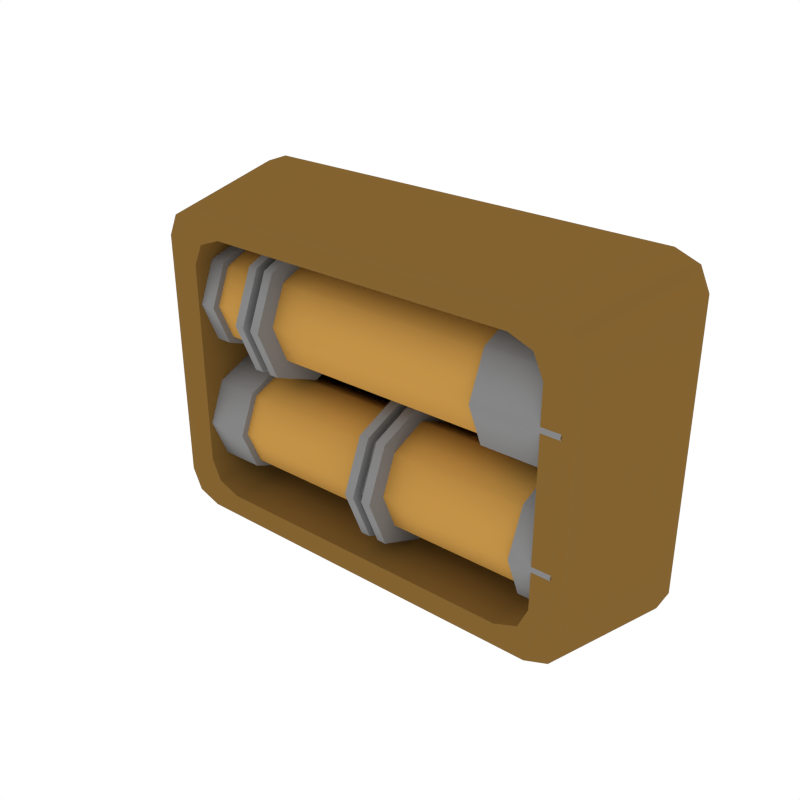 # Source: Details_Pipes_Small.blend  (saved by Blender 3.6.13; exported with 4.5.12 LTS)
import bpy
from mathutils import Matrix  # noqa: F401  (used for matrix-valued properties, if any)

bpy.ops.wm.read_factory_settings(use_empty=True)
scene = bpy.context.scene
scene.name = 'Scene'

# ---- collections
col_collection_1 = bpy.data.collections.new('Collection 1'); scene.collection.children.link(col_collection_1)

# ---- materials (node trees are filled in below, after node groups)
mat_darkgrey = bpy.data.materials.new('DarkGrey')
mat_darkgrey.alpha_threshold = 0.0
mat_darkgrey.diffuse_color = (0.2395, 0.2395, 0.2395, 1.0)
mat_darkgrey.roughness = 0.5
mat_accent = bpy.data.materials.new('Accent')
mat_accent.alpha_threshold = 0.0
mat_accent.diffuse_color = (0.5596, 0.2977, 0.06679, 1.0)
mat_accent.roughness = 0.5
mat_darkaccent = bpy.data.materials.new('DarkAccent')
mat_darkaccent.alpha_threshold = 0.0
mat_darkaccent.diffuse_color = (0.2266, 0.1234, 0.03015, 1.0)
mat_darkaccent.roughness = 0.5
mat_black = bpy.data.materials.new('Black')
mat_black.alpha_threshold = 0.0
mat_black.diffuse_color = (0.04203, 0.04203, 0.04203, 1.0)
mat_black.roughness = 0.5

# ---- node groups
ng_auto_smooth = bpy.data.node_groups.new('Auto Smooth', 'GeometryNodeTree')
_s = ng_auto_smooth.interface.new_socket(name='Geometry', in_out='OUTPUT', socket_type='NodeSocketGeometry')
_s = ng_auto_smooth.interface.new_socket(name='Geometry', in_out='INPUT', socket_type='NodeSocketGeometry')
_s = ng_auto_smooth.interface.new_socket(name='Angle', in_out='INPUT', socket_type='NodeSocketFloat')
_s.subtype = 'ANGLE'
_s.min_value = 0.0
_s.max_value = 3.142
ng_auto_smooth.is_modifier = True
_N = ng_auto_smooth.nodes; _L = ng_auto_smooth.links
n0 = _N.new('NodeGroupOutput'); n0.name = 'Group Output'; n0.location = (480, -100)
n1 = _N.new('NodeGroupInput'); n1.name = 'Group Input'; n1.location = (-420, -300)
n2 = _N.new('NodeGroupInput'); n2.name = 'Group Input.001'; n2.location = (-60, -100)
n3 = _N.new('GeometryNodeSetShadeSmooth'); n3.name = 'Set Shade Smooth'; n3.location = (120, -100)
n3.domain = 'EDGE'
n4 = _N.new('GeometryNodeSetShadeSmooth'); n4.name = 'Set Shade Smooth.001'; n4.location = (300, -100)
n5 = _N.new('GeometryNodeInputMeshEdgeAngle'); n5.name = 'Edge Angle'; n5.location = (-420, -220)
n6 = _N.new('GeometryNodeInputEdgeSmooth'); n6.name = 'Is Edge Smooth'; n6.location = (-60, -160)
n7 = _N.new('GeometryNodeInputShadeSmooth'); n7.name = 'Is Face Smooth'; n7.location = (-240, -340)
n8 = _N.new('FunctionNodeBooleanMath'); n8.name = 'Boolean Math'; n8.location = (-60, -220)
n9 = _N.new('FunctionNodeCompare'); n9.name = 'Compare'; n9.location = (-240, -180)
n9.operation = 'LESS_EQUAL'
_L.new(n5.outputs[0], n9.inputs[0])
_L.new(n4.outputs[0], n0.inputs[0])
_L.new(n1.outputs[1], n9.inputs[1])
_L.new(n9.outputs[0], n8.inputs[0])
_L.new(n7.outputs[0], n8.inputs[1])
_L.new(n2.outputs[0], n3.inputs[0])
_L.new(n6.outputs[0], n3.inputs[1])
_L.new(n3.outputs[0], n4.inputs[0])
_L.new(n8.outputs[0], n3.inputs[2])
n0.is_active_output = True

# ---- material node trees

# ---- world
world_world = bpy.data.worlds.new('World'); scene.world = world_world
world_world.color = (1.0, 1.0, 1.0)
world_world.use_sun_shadow = False
world_world.sun_shadow_jitter_overblur = 0.0
world_world.cycles.sampling_method = 'NONE'
world_world.cycles.sample_map_resolution = 256

# ---- meshes
me_cube_057 = bpy.data.meshes.new('Cube.057')
me_cube_057.from_pydata([(-0.1218, 0.03806, 0.04502), (-0.1218, 0.02611, 0.01617), (-0.1218, -0.002742, 0.004217), (-0.1218, -0.002742, 0.08582), (-0.1218, 0.02611, 0.07387), (-0.1218, -0.04354, 0.04502), (-0.1218, -0.03159, 0.07387), (-0.1218, -0.03159, 0.01617), (-0.06961, 0.0486, 0.04502), (-0.06961, 0.03356, 0.008713), (-0.06961, -0.002742, -0.006329), (-0.06961, -0.002742, 0.09636), (-0.06961, 0.03356, 0.08132), (-0.06961, -0.05409, 0.04502), (-0.06961, -0.03905, 0.08132), (-0.06961, -0.03905, 0.008713), (-0.06961, -0.02818, 0.01958), (-0.06961, -0.02818, 0.07045), (-0.06961, -0.03871, 0.04502), (-0.06961, 0.02269, 0.07045), (-0.06961, -0.002742, 0.08099), (-0.06961, -0.002742, 0.009044), (-0.06961, 0.02269, 0.01958), (-0.06961, 0.03323, 0.04502), (-0.1025, 0.03323, 0.04502), (-0.1025, 0.02269, 0.01958), (-0.1025, -0.002742, 0.009044), (-0.1025, -0.002742, 0.08099), (-0.1025, 0.02269, 0.07045), (-0.1025, -0.03871, 0.04502), (-0.1025, -0.02818, 0.07045), (-0.1025, -0.02818, 0.01958), (-0.1025, -0.03159, 0.01617), (-0.1025, -0.03159, 0.07387), (-0.1025, -0.04354, 0.04502), (-0.1025, 0.02611, 0.07387), (-0.1025, -0.002742, 0.08582), (-0.1025, -0.002742, 0.004217), (-0.1025, 0.02611, 0.01617), (-0.1025, 0.03806, 0.04502), (-0.04926, 0.0486, 0.04502), (-0.04926, 0.03356, 0.008713), (-0.04926, -0.002742, -0.006329), (-0.04926, -0.002742, 0.09636), (-0.04926, 0.03356, 0.08132), (-0.04926, -0.05409, 0.04502), (-0.04926, -0.03905, 0.08132), (-0.04926, -0.03905, 0.008713), (-0.04926, 0.03544, 0.04502), (-0.04926, 0.02426, 0.01802), (-0.04926, -0.002742, 0.006834), (-0.04926, -0.002742, 0.0832), (-0.04926, 0.02426, 0.07202), (-0.04926, -0.04092, 0.04502), (-0.04926, -0.02974, 0.07202), (-0.04926, -0.02974, 0.01802), (0.1108, 0.03544, 0.04502), (0.1108, 0.02426, 0.01802), (0.1108, -0.002742, 0.006834), (0.1108, -0.002742, 0.0832), (0.1108, 0.02426, 0.07202), (0.1108, -0.04092, 0.04502), (0.1108, -0.02974, 0.07202), (0.1108, -0.02974, 0.01802), (0.1108, 0.04128, 0.04502), (0.1108, 0.02838, 0.01389), (0.1108, -0.002742, 0.0009964), (0.1108, -0.002742, 0.08904), (0.1108, 0.02838, 0.07614), (0.1108, -0.04676, 0.04502), (0.1108, -0.03387, 0.07614), (0.1108, -0.03387, 0.01389), (0.1704, 0.04128, 0.04502), (0.1704, 0.02838, 0.01389), (0.1704, -0.002742, 0.0009964), (0.1704, -0.002742, 0.08904), (0.1704, 0.02838, 0.07614), (0.1704, -0.04676, 0.04502), (0.1704, -0.03387, 0.07614), (0.1704, -0.03387, 0.01389), (-0.05604, -0.03905, 0.08132), (-0.06283, -0.03905, 0.08132), (-0.06283, -0.05409, 0.04502), (-0.05604, -0.05409, 0.04502), (-0.05604, -0.002742, -0.006329), (-0.06283, -0.002742, -0.006329), (-0.06283, 0.03356, 0.008713), (-0.05604, 0.03356, 0.008713), (-0.05604, 0.0486, 0.04502), (-0.06283, 0.0486, 0.04502), (-0.06283, 0.03356, 0.08132), (-0.05604, 0.03356, 0.08132), (-0.06283, -0.03905, 0.008713), (-0.05604, -0.03905, 0.008713), (-0.05604, -0.002742, 0.09636), (-0.06283, -0.002742, 0.09636), (-0.05655, -0.03364, 0.07592), (-0.06232, -0.03364, 0.07592), (-0.06232, -0.04645, 0.04502), (-0.05655, -0.04645, 0.04502), (-0.05655, -0.002742, 0.001311), (-0.06232, -0.002742, 0.001311), (-0.06232, 0.02816, 0.01411), (-0.05655, 0.02816, 0.01411), (-0.05655, 0.04096, 0.04502), (-0.06232, 0.04096, 0.04502), (-0.06232, 0.02816, 0.07592), (-0.05655, 0.02816, 0.07592), (-0.06232, -0.03364, 0.01411), (-0.05655, -0.03364, 0.01411), (-0.05655, -0.002742, 0.08872), (-0.06232, -0.002742, 0.08872), (-0.1218, 0.03806, -0.04502), (-0.1218, 0.02611, -0.07387), (-0.1218, -0.002742, -0.08582), (-0.1218, -0.002742, -0.004217), (-0.1218, 0.02611, -0.01617), (-0.1218, -0.04354, -0.04502), (-0.1218, -0.03159, -0.01617), (-0.1218, -0.03159, -0.07387), (0.0224, 0.0486, -0.04502), (0.0224, 0.03356, -0.08132), (0.0224, -0.002742, -0.09636), (0.0224, -0.002742, 0.006328), (0.0224, 0.03356, -0.008712), (0.0224, -0.05409, -0.04502), (0.0224, -0.03905, -0.008712), (0.0224, -0.03905, -0.08132), (0.0224, -0.02818, -0.07045), (0.0224, -0.02818, -0.01958), (0.0224, -0.03871, -0.04502), (0.0224, 0.02269, -0.01958), (0.0224, -0.002742, -0.009044), (0.0224, -0.002742, -0.08099), (0.0224, 0.02269, -0.07045), (0.0224, 0.03323, -0.04502), (-0.08303, 0.03323, -0.04502), (-0.08303, 0.02269, -0.07045), (-0.08303, -0.002742, -0.08099), (-0.08303, -0.002742, -0.009044), (-0.08303, 0.02269, -0.01958), (-0.08303, -0.03871, -0.04502), (-0.08303, -0.02818, -0.01958), (-0.08303, -0.02818, -0.07045), (-0.08303, -0.03159, -0.07387), (-0.08303, -0.03159, -0.01617), (-0.08303, -0.04354, -0.04502), (-0.08303, 0.02611, -0.01617), (-0.08303, -0.002742, -0.004217), (-0.08303, -0.002742, -0.08582), (-0.08303, 0.02611, -0.07387), (-0.08303, 0.03806, -0.04502), (0.04275, 0.0486, -0.04502), (0.04275, 0.03356, -0.08132), (0.04275, -0.002742, -0.09636), (0.04275, -0.002742, 0.006328), (0.04275, 0.03356, -0.008712), (0.04275, -0.05409, -0.04502), (0.04275, -0.03905, -0.008712), (0.04275, -0.03905, -0.08132), (0.04275, 0.03544, -0.04502), (0.04275, 0.02426, -0.07201), (0.04275, -0.002742, -0.0832), (0.04275, -0.002742, -0.006834), (0.04275, 0.02426, -0.01802), (0.04275, -0.04092, -0.04502), (0.04275, -0.02974, -0.01802), (0.04275, -0.02974, -0.07201), (0.1417, 0.03544, -0.04502), (0.1417, 0.02426, -0.07201), (0.1417, -0.002742, -0.0832), (0.1417, -0.002742, -0.006834), (0.1417, 0.02426, -0.01802), (0.1417, -0.04092, -0.04502), (0.1417, -0.02974, -0.01802), (0.1417, -0.02974, -0.07201), (0.1417, 0.04128, -0.04502), (0.1417, 0.02838, -0.07614), (0.1417, -0.002742, -0.08904), (0.1417, -0.002742, -0.0009968), (0.1417, 0.02838, -0.01389), (0.1417, -0.04676, -0.04502), (0.1417, -0.03387, -0.01389), (0.1417, -0.03387, -0.07614), (0.1704, 0.04128, -0.04502), (0.1704, 0.02838, -0.07614), (0.1704, -0.002742, -0.08904), (0.1704, -0.002742, -0.0009968), (0.1704, 0.02838, -0.01389), (0.1704, -0.04676, -0.04502), (0.1704, -0.03387, -0.01389), (0.1704, -0.03387, -0.07614), (0.03597, -0.03905, -0.008712), (0.02918, -0.03905, -0.008712), (0.02918, -0.05409, -0.04502), (0.03597, -0.05409, -0.04502), (0.03597, -0.002742, -0.09636), (0.02918, -0.002742, -0.09636), (0.02918, 0.03356, -0.08132), (0.03597, 0.03356, -0.08132), (0.03597, 0.0486, -0.04502), (0.02918, 0.0486, -0.04502), (0.02918, 0.03356, -0.008712), (0.03597, 0.03356, -0.008712), (0.02918, -0.03905, -0.08132), (0.03597, -0.03905, -0.08132), (0.03597, -0.002742, 0.006328), (0.02918, -0.002742, 0.006328), (0.03546, -0.03364, -0.01411), (0.02969, -0.03364, -0.01411), (0.02969, -0.04645, -0.04502), (0.03546, -0.04645, -0.04502), (0.03546, -0.002742, -0.08872), (0.02969, -0.002742, -0.08872), (0.02969, 0.02816, -0.07592), (0.03546, 0.02816, -0.07592), (0.03546, 0.04096, -0.04502), (0.02969, 0.04096, -0.04502), (0.02969, 0.02816, -0.01411), (0.03546, 0.02816, -0.01411), (0.02969, -0.03364, -0.07592), (0.03546, -0.03364, -0.07592), (0.03546, -0.002742, -0.001311), (0.02969, -0.002742, -0.001311), (-0.1128, -0.04598, -0.1112), (-0.1366, -0.04598, -0.08941), (-0.1296, -0.04598, -0.1048), (-0.1366, -0.04598, 0.08941), (-0.1128, -0.04598, 0.1112), (-0.1296, -0.04598, 0.1048), (-0.1297, 0.05611, -0.1231), (-0.1536, 0.05611, -0.1013), (-0.1466, 0.05611, -0.1167), (-0.1536, 0.05611, 0.1013), (-0.1297, 0.05611, 0.1231), (-0.1466, 0.05611, 0.1167), (0.1798, -0.04598, -0.08941), (0.156, -0.04598, -0.1112), (0.1729, -0.04598, -0.1048), (0.156, -0.04598, 0.1112), (0.1798, -0.04598, 0.08941), (0.1729, -0.04598, 0.1048), (0.1968, 0.05611, -0.1013), (0.173, 0.05611, -0.1231), (0.1898, 0.05611, -0.1167), (0.173, 0.05611, 0.1231), (0.1968, 0.05611, 0.1013), (0.1898, 0.05611, 0.1167), (-0.09016, -0.04598, -0.09528), (-0.114, -0.04598, -0.07352), (-0.107, -0.04598, -0.0889), (-0.114, -0.04598, 0.07352), (-0.09016, -0.04598, 0.09528), (-0.107, -0.04598, 0.0889), (0.1334, -0.04598, 0.09528), (0.1572, -0.04598, 0.07352), (0.1502, -0.04598, 0.0889), (0.1572, -0.04598, -0.07352), (0.1334, -0.04598, -0.09528), (0.1502, -0.04598, -0.0889), (-0.114, 0.05132, -0.07352), (-0.09016, 0.05132, -0.09528), (-0.107, 0.05132, -0.0889), (-0.09016, 0.05132, 0.09528), (-0.114, 0.05132, 0.07352), (-0.107, 0.05132, 0.0889), (0.1572, 0.05132, 0.07352), (0.1334, 0.05132, 0.09528), (0.1502, 0.05132, 0.0889), (0.1334, 0.05132, -0.09528), (0.1572, 0.05132, -0.07352), (0.1502, 0.05132, -0.0889)], [], [(22, 23, 8, 9), (23, 19, 12, 8), (19, 20, 11, 12), (20, 17, 14, 11), (17, 18, 13, 14), (18, 16, 15, 13), (21, 22, 9, 10), (16, 21, 10, 15), (30, 29, 18, 17), (31, 26, 21, 16), (25, 24, 23, 22), (24, 28, 19, 23), (27, 30, 17, 20), (28, 27, 20, 19), (26, 25, 22, 21), (29, 31, 16, 18), (38, 39, 24, 25), (36, 33, 30, 27), (34, 32, 31, 29), (32, 37, 26, 31), (37, 38, 25, 26), (33, 34, 29, 30), (39, 35, 28, 24), (35, 36, 27, 28), (1, 0, 39, 38), (3, 6, 33, 36), (0, 4, 35, 39), (2, 1, 38, 37), (4, 3, 36, 35), (7, 2, 37, 32), (5, 7, 32, 34), (6, 5, 34, 33), (80, 83, 45, 46), (84, 87, 41, 42), (88, 91, 44, 40), (87, 88, 40, 41), (83, 93, 47, 45), (94, 80, 46, 43), (91, 94, 43, 44), (93, 84, 42, 47), (42, 41, 49, 50), (46, 45, 53, 54), (40, 44, 52, 48), (44, 43, 51, 52), (41, 40, 48, 49), (43, 46, 54, 51), (47, 42, 50, 55), (45, 47, 55, 53), (51, 54, 62, 59), (55, 50, 58, 63), (53, 55, 63, 61), (50, 49, 57, 58), (54, 53, 61, 62), (48, 52, 60, 56), (52, 51, 59, 60), (49, 48, 56, 57), (60, 59, 67, 68), (57, 56, 64, 65), (59, 62, 70, 67), (63, 58, 66, 71), (61, 63, 71, 69), (58, 57, 65, 66), (62, 61, 69, 70), (56, 60, 68, 64), (70, 69, 77, 78), (64, 68, 76, 72), (68, 67, 75, 76), (65, 64, 72, 73), (67, 70, 78, 75), (71, 66, 74, 79), (69, 71, 79, 77), (66, 65, 73, 74), (15, 10, 85, 92), (84, 93, 109, 100), (12, 11, 95, 90), (86, 89, 105, 102), (11, 14, 81, 95), (83, 80, 96, 99), (13, 15, 92, 82), (92, 85, 101, 108), (9, 8, 89, 86), (93, 83, 99, 109), (8, 12, 90, 89), (81, 82, 98, 97), (10, 9, 86, 85), (82, 92, 108, 98), (14, 13, 82, 81), (87, 84, 100, 103), (108, 101, 100, 109), (106, 111, 110, 107), (111, 97, 96, 110), (98, 108, 109, 99), (102, 105, 104, 103), (105, 106, 107, 104), (101, 102, 103, 100), (97, 98, 99, 96), (88, 87, 103, 104), (90, 95, 111, 106), (89, 90, 106, 105), (94, 91, 107, 110), (91, 88, 104, 107), (95, 81, 97, 111), (85, 86, 102, 101), (80, 94, 110, 96), (134, 135, 120, 121), (135, 131, 124, 120), (131, 132, 123, 124), (132, 129, 126, 123), (129, 130, 125, 126), (130, 128, 127, 125), (133, 134, 121, 122), (128, 133, 122, 127), (142, 141, 130, 129), (143, 138, 133, 128), (137, 136, 135, 134), (136, 140, 131, 135), (139, 142, 129, 132), (140, 139, 132, 131), (138, 137, 134, 133), (141, 143, 128, 130), (150, 151, 136, 137), (148, 145, 142, 139), (146, 144, 143, 141), (144, 149, 138, 143), (149, 150, 137, 138), (145, 146, 141, 142), (151, 147, 140, 136), (147, 148, 139, 140), (113, 112, 151, 150), (115, 118, 145, 148), (112, 116, 147, 151), (114, 113, 150, 149), (116, 115, 148, 147), (119, 114, 149, 144), (117, 119, 144, 146), (118, 117, 146, 145), (192, 195, 157, 158), (196, 199, 153, 154), (200, 203, 156, 152), (199, 200, 152, 153), (195, 205, 159, 157), (206, 192, 158, 155), (203, 206, 155, 156), (205, 196, 154, 159), (154, 153, 161, 162), (158, 157, 165, 166), (152, 156, 164, 160), (156, 155, 163, 164), (153, 152, 160, 161), (155, 158, 166, 163), (159, 154, 162, 167), (157, 159, 167, 165), (163, 166, 174, 171), (167, 162, 170, 175), (165, 167, 175, 173), (162, 161, 169, 170), (166, 165, 173, 174), (160, 164, 172, 168), (164, 163, 171, 172), (161, 160, 168, 169), (172, 171, 179, 180), (169, 168, 176, 177), (171, 174, 182, 179), (175, 170, 178, 183), (173, 175, 183, 181), (170, 169, 177, 178), (174, 173, 181, 182), (168, 172, 180, 176), (182, 181, 189, 190), (176, 180, 188, 184), (180, 179, 187, 188), (177, 176, 184, 185), (179, 182, 190, 187), (183, 178, 186, 191), (181, 183, 191, 189), (178, 177, 185, 186), (127, 122, 197, 204), (196, 205, 221, 212), (124, 123, 207, 202), (198, 201, 217, 214), (123, 126, 193, 207), (195, 192, 208, 211), (125, 127, 204, 194), (204, 197, 213, 220), (121, 120, 201, 198), (205, 195, 211, 221), (120, 124, 202, 201), (193, 194, 210, 209), (122, 121, 198, 197), (194, 204, 220, 210), (126, 125, 194, 193), (199, 196, 212, 215), (220, 213, 212, 221), (218, 223, 222, 219), (223, 209, 208, 222), (210, 220, 221, 211), (214, 217, 216, 215), (217, 218, 219, 216), (213, 214, 215, 212), (209, 210, 211, 208), (200, 199, 215, 216), (202, 207, 223, 218), (201, 202, 218, 217), (206, 203, 219, 222), (203, 200, 216, 219), (207, 193, 209, 223), (197, 198, 214, 213), (192, 206, 222, 208), (224, 237, 258, 248), (242, 246, 240, 236), (236, 240, 255, 257), (225, 227, 233, 231), (239, 228, 252, 254), (254, 252, 263, 267), (251, 249, 260, 264), (245, 234, 228, 239), (227, 225, 249, 251), (248, 258, 269, 261), (257, 255, 266, 270), (269, 271, 270, 266, 268, 267, 263, 265, 264, 260, 262, 261), (230, 224, 226, 232), (232, 226, 225, 231), (228, 234, 235, 229), (229, 235, 233, 227), (237, 243, 244, 238), (238, 244, 242, 236), (245, 239, 241, 247), (247, 241, 240, 246), (227, 251, 253, 229), (229, 253, 252, 228), (255, 240, 241, 256), (256, 241, 239, 254), (258, 237, 238, 259), (259, 238, 236, 257), (224, 248, 250, 226), (226, 250, 249, 225), (257, 270, 271, 259), (259, 271, 269, 258), (260, 249, 250, 262), (262, 250, 248, 261), (263, 252, 253, 265), (265, 253, 251, 264), (266, 255, 256, 268), (268, 256, 254, 267), (230, 243, 237, 224)])
me_cube_057.polygons.foreach_set('use_smooth', [True] * 245)
me_cube_057.polygons.foreach_set('material_index', [0, 0, 0, 0, 0, 0, 0, 0, 1, 1, 1, 1, 1, 1, 1, 1, 0, 0, 0, 0, 0, 0, 0, 0, 0, 0, 0, 0, 0, 0, 0, 0, 0, 0, 0, 0, 0, 0, 0, 0, 0, 0, 0, 0, 0, 0, 0, 0, 1, 1, 1, 1, 1, 1, 1, 1, 0, 0, 0, 0, 0, 0, 0, 0, 0, 0, 0, 0, 0, 0, 0, 0, 0, 0, 0, 0, 0, 0, 0, 0, 0, 0, 0, 0, 0, 0, 0, 0, 0, 0, 0, 0, 0, 0, 0, 0, 0, 0, 0, 0, 0, 0, 0, 0, 0, 0, 0, 0, 0, 0, 0, 0, 1, 1, 1, 1, 1, 1, 1, 1, 0, 0, 0, 0, 0, 0, 0, 0, 0, 0, 0, 0, 0, 0, 0, 0, 0, 0, 0, 0, 0, 0, 0, 0, 0, 0, 0, 0, 0, 0, 0, 0, 1, 1, 1, 1, 1, 1, 1, 1, 0, 0, 0, 0, 0, 0, 0, 0, 0, 0, 0, 0, 0, 0, 0, 0, 0, 0, 0, 0, 0, 0, 0, 0, 0, 0, 0, 0, 0, 0, 0, 0, 0, 0, 0, 0, 0, 0, 0, 0, 0, 0, 0, 0, 0, 0, 0, 0, 2, 2, 2, 2, 2, 2, 2, 2, 2, 2, 2, 3, 2, 2, 2, 2, 2, 2, 2, 2, 2, 2, 2, 2, 2, 2, 2, 2, 2, 2, 2, 2, 2, 2, 2, 2, 2])
me_cube_057.materials.append(mat_darkgrey)
me_cube_057.materials.append(mat_accent)
me_cube_057.materials.append(mat_darkaccent)
me_cube_057.materials.append(mat_black)
me_cube_057.use_remesh_preserve_volume = False
me_cube_057.use_remesh_preserve_attributes = False
me_cube_057.use_mirror_vertex_groups = False
me_cube_057.update()

# ---- objects
ob_details_pipes_small = bpy.data.objects.new('Details_Pipes_Small', me_cube_057)

# ---- transforms, parenting, visibility, modifiers, constraints
ob_details_pipes_small.location = (0.0, 0.0, 0.0)
ob_details_pipes_small.lineart.crease_threshold = 0.0
_m = ob_details_pipes_small.modifiers.new('Auto Smooth', 'NODES')
_m.node_group = ng_auto_smooth
_gi = [s.identifier for s in ng_auto_smooth.interface.items_tree if s.item_type == 'SOCKET' and s.in_out == 'INPUT']
_m[_gi[1]] = 0.8901  # Angle

# ---- collection membership
col_collection_1.objects.link(ob_details_pipes_small)

# ---- scene / render settings (as saved in the file)
scene.frame_start = 1; scene.frame_end = 250; scene.frame_set(0)
scene.render.engine = 'CYCLES'
scene.render.resolution_x = 1000
scene.render.resolution_y = 1000
scene.render.dither_intensity = 0.0
scene.cycles.samples = 200
scene.cycles.sampling_pattern = 'TABULATED_SOBOL'
scene.cycles.light_sampling_threshold = 0.0
scene.cycles.use_adaptive_sampling = False
scene.cycles.use_light_tree = False
scene.cycles.caustics_reflective = False
scene.cycles.caustics_refractive = False
scene.cycles.blur_glossy = 0.0
scene.cycles.max_bounces = 2
scene.cycles.pixel_filter_type = 'GAUSSIAN'
scene.cycles.sample_clamp_indirect = 0.0
scene.view_settings.view_transform = 'Standard'
bpy.context.view_layer.update()

# ---- added for rendering (the .blend has no active camera): camera
cam_auto = bpy.data.cameras.new('AutoCamera')
cam_auto.lens = 50.0
cam_auto.sensor_width = 36.0
cam_auto.clip_end = 1000.0
ob_auto_camera = bpy.data.objects.new('AutoCamera', cam_auto)
scene.collection.objects.link(ob_auto_camera)
ob_auto_camera.location = (0.430712, -0.489913, 0.327281)
ob_auto_camera.rotation_euler = (1.09748, -7.21219e-08, 0.694738)
scene.camera = ob_auto_camera
bpy.context.view_layer.update()
